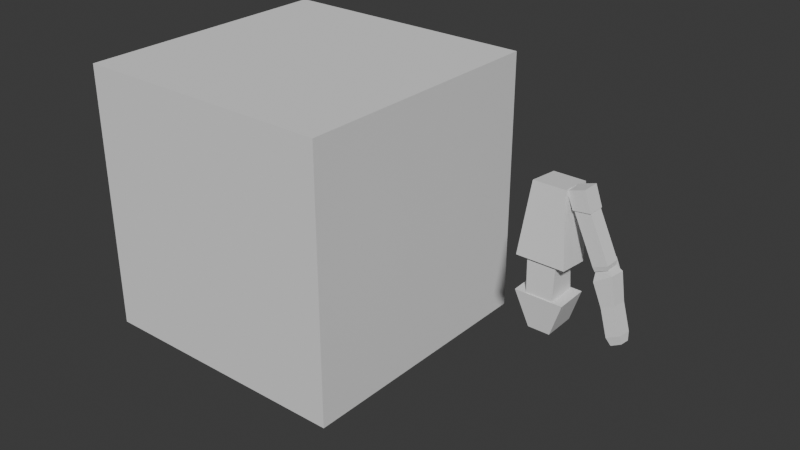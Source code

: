 # Source: Human_proportion_1228.blend  (saved by Blender 5.0.118; exported with 4.5.12 LTS)
import bpy
from mathutils import Matrix  # noqa: F401  (used for matrix-valued properties, if any)

bpy.ops.wm.read_factory_settings(use_empty=True)
scene = bpy.context.scene
scene.name = 'Scene'

# ---- collections
col_collection = bpy.data.collections.new('Collection'); scene.collection.children.link(col_collection)

# ---- world
world_world = bpy.data.worlds.new('World'); scene.world = world_world
world_world.use_nodes = True; world_world.node_tree.nodes.clear()
_N = world_world.node_tree.nodes; _L = world_world.node_tree.links
n0 = _N.new('ShaderNodeOutputWorld'); n0.name = 'World Output'; n0.location = (200, 100)
n1 = _N.new('ShaderNodeBackground'); n1.name = 'Background'; n1.location = (-200, 100)
n1.inputs[0].default_value = (0.05088, 0.05088, 0.05088, 1.0)
_L.new(n1.outputs[0], n0.inputs[0])
n0.is_active_output = True
world_world.color = (0.05088, 0.05088, 0.05088)
world_world.sun_shadow_jitter_overblur = 0.0

# ---- meshes
me_cube_001 = bpy.data.meshes.new('Cube.001')
me_cube_001.from_pydata([(-1.0, -1.0, -1.0), (-1.0, -1.0, 1.0), (-1.0, 1.0, -1.0), (-1.0, 1.0, 1.0), (1.0, -1.0, -1.0), (1.0, -1.0, 1.0), (1.0, 1.0, -1.0), (1.0, 1.0, 1.0)], [], [(0, 1, 3, 2), (2, 3, 7, 6), (6, 7, 5, 4), (4, 5, 1, 0), (2, 6, 4, 0), (7, 3, 1, 5)])
_uv = me_cube_001.uv_layers.new(name='UVMap')
_uv.uv.foreach_set('vector', [0.375, 0.0, 0.625, 0.0, 0.625, 0.25, 0.375, 0.25, 0.375, 0.25, 0.625, 0.25, 0.625, 0.5, 0.375, 0.5, 0.375, 0.5, 0.625, 0.5, 0.625, 0.75, 0.375, 0.75, 0.375, 0.75, 0.625, 0.75, 0.625, 1.0, 0.375, 1.0, 0.125, 0.5, 0.375, 0.5, 0.375, 0.75, 0.125, 0.75, 0.625, 0.5, 0.875, 0.5, 0.875, 0.75, 0.625, 0.75])
me_cube_001.update()
me_cube_002 = bpy.data.meshes.new('Cube.002')
me_cube_002.from_pydata([(-0.1672, -0.1086, -0.2952), (-0.1109, -0.1086, 0.1996), (-0.1672, 0.118, -0.2952), (-0.1109, 0.118, 0.1996), (0.1672, -0.1086, -0.2952), (0.1109, -0.1086, 0.1996), (0.1672, 0.118, -0.2952), (0.1109, 0.118, 0.1996)], [], [(0, 1, 3, 2), (2, 3, 7, 6), (6, 7, 5, 4), (4, 5, 1, 0), (2, 6, 4, 0), (7, 3, 1, 5)])
_uv = me_cube_002.uv_layers.new(name='UVMap')
_uv.uv.foreach_set('vector', [0.375, 0.0, 0.625, 0.0, 0.625, 0.25, 0.375, 0.25, 0.375, 0.25, 0.625, 0.25, 0.625, 0.5, 0.375, 0.5, 0.375, 0.5, 0.625, 0.5, 0.625, 0.75, 0.375, 0.75, 0.375, 0.75, 0.625, 0.75, 0.625, 1.0, 0.375, 1.0, 0.125, 0.5, 0.375, 0.5, 0.375, 0.75, 0.125, 0.75, 0.625, 0.5, 0.875, 0.5, 0.875, 0.75, 0.625, 0.75])
me_cube_002.update()
me_cube_003 = bpy.data.meshes.new('Cube.003')
me_cube_003.from_pydata([(-0.09935, -0.08187, -0.1852), (-0.09074, -0.1104, 0.09769), (-0.09935, 0.08239, -0.1915), (-0.09074, 0.1042, 0.08671), (0.09935, -0.08187, -0.1852), (0.09074, -0.1104, 0.09769), (0.09935, 0.08239, -0.1915), (0.09074, 0.1042, 0.08671)], [], [(0, 1, 3, 2), (2, 3, 7, 6), (6, 7, 5, 4), (4, 5, 1, 0), (2, 6, 4, 0), (7, 3, 1, 5)])
_uv = me_cube_003.uv_layers.new(name='UVMap')
_uv.uv.foreach_set('vector', [0.375, 0.0, 0.625, 0.0, 0.625, 0.25, 0.375, 0.25, 0.375, 0.25, 0.625, 0.25, 0.625, 0.5, 0.375, 0.5, 0.375, 0.5, 0.625, 0.5, 0.625, 0.75, 0.375, 0.75, 0.375, 0.75, 0.625, 0.75, 0.625, 1.0, 0.375, 1.0, 0.125, 0.5, 0.375, 0.5, 0.375, 0.75, 0.125, 0.75, 0.625, 0.5, 0.875, 0.5, 0.875, 0.75, 0.625, 0.75])
me_cube_003.update()
me_cube_004 = bpy.data.meshes.new('Cube.004')
me_cube_004.from_pydata([(-0.1672, -0.1084, -0.1686), (-0.07669, -0.1238, 0.07974), (-0.1672, 0.1178, -0.1757), (-0.07669, 0.1024, 0.07268), (0.1672, -0.1084, -0.1686), (0.07669, -0.1238, 0.07974), (0.1672, 0.1178, -0.1757), (0.07669, 0.1024, 0.07268)], [], [(0, 1, 3, 2), (2, 3, 7, 6), (6, 7, 5, 4), (4, 5, 1, 0), (2, 6, 4, 0), (7, 3, 1, 5)])
_uv = me_cube_004.uv_layers.new(name='UVMap')
_uv.uv.foreach_set('vector', [0.375, 0.0, 0.625, 0.0, 0.625, 0.25, 0.375, 0.25, 0.375, 0.25, 0.625, 0.25, 0.625, 0.5, 0.375, 0.5, 0.375, 0.5, 0.625, 0.5, 0.625, 0.75, 0.375, 0.75, 0.375, 0.75, 0.625, 0.75, 0.625, 1.0, 0.375, 1.0, 0.125, 0.5, 0.375, 0.5, 0.375, 0.75, 0.125, 0.75, 0.625, 0.5, 0.875, 0.5, 0.875, 0.75, 0.625, 0.75])
me_cube_004.update()
me_cube_005 = bpy.data.meshes.new('Cube.005')
me_cube_005.from_pydata([(-0.0613, -0.0613, -0.0613), (-0.0613, -0.0613, 0.0613), (-0.0613, 0.0613, -0.0613), (-0.0613, 0.0613, 0.0613), (0.05288, -0.0613, -0.09614), (0.0623, -0.0613, 0.04826), (0.05288, 0.0613, -0.09614), (0.0623, 0.0613, 0.04826)], [], [(0, 1, 3, 2), (2, 3, 7, 6), (6, 7, 5, 4), (4, 5, 1, 0), (2, 6, 4, 0), (7, 3, 1, 5)])
_uv = me_cube_005.uv_layers.new(name='UVMap')
_uv.uv.foreach_set('vector', [0.375, 0.0, 0.625, 0.0, 0.625, 0.25, 0.375, 0.25, 0.375, 0.25, 0.625, 0.25, 0.625, 0.5, 0.375, 0.5, 0.375, 0.5, 0.625, 0.5, 0.625, 0.75, 0.375, 0.75, 0.375, 0.75, 0.625, 0.75, 0.625, 1.0, 0.375, 1.0, 0.125, 0.5, 0.375, 0.5, 0.375, 0.75, 0.125, 0.75, 0.625, 0.5, 0.875, 0.5, 0.875, 0.75, 0.625, 0.75])
me_cube_005.update()
me_cube_006 = bpy.data.meshes.new('Cube.006')
me_cube_006.from_pydata([(-0.04684, -0.04684, -0.2476), (-0.04684, -0.04684, 0.2476), (-0.04684, 0.04684, -0.2476), (-0.04684, 0.04684, 0.2476), (0.04684, -0.04684, -0.2476), (0.04684, -0.04684, 0.2476), (0.04684, 0.04684, -0.2476), (0.04684, 0.04684, 0.2476), (-0.05911, -0.05323, 0.2193), (-0.04606, -0.05323, -0.2163), (-0.04606, 0.05323, -0.2163), (-0.05911, 0.05323, 0.2193), (0.05911, 0.05323, -0.2193), (0.04606, 0.05323, 0.2163), (0.05911, -0.05323, -0.2193), (0.04606, -0.05323, 0.2163)], [], [(2, 6, 4, 0), (7, 3, 1, 5), (15, 8, 9, 14), (13, 15, 14, 12), (11, 13, 12, 10), (8, 11, 10, 9), (15, 5, 1, 8), (0, 9, 10, 2), (8, 1, 3, 11), (4, 14, 9, 0), (11, 3, 7, 13), (2, 10, 12, 6), (13, 7, 5, 15), (6, 12, 14, 4)])
_uv = me_cube_006.uv_layers.new(name='UVMap')
_uv.uv.foreach_set('vector', [0.125, 0.5, 0.375, 0.5, 0.375, 0.75, 0.125, 0.75, 0.625, 0.5, 0.875, 0.5, 0.875, 0.75, 0.625, 0.75, 0.6034, 0.75, 0.6034, 1.0, 0.3966, 1.0, 0.3966, 0.75, 0.6034, 0.5, 0.6034, 0.75, 0.3966, 0.75, 0.3966, 0.5, 0.6034, 0.25, 0.6034, 0.5, 0.3966, 0.5, 0.3966, 0.25, 0.6034, 0.0, 0.6034, 0.25, 0.3966, 0.25, 0.3966, 0.0, 0.6034, 0.75, 0.625, 0.75, 0.625, 1.0, 0.6034, 1.0, 0.375, 0.0, 0.3966, 0.0, 0.3966, 0.25, 0.375, 0.25, 0.6034, 0.0, 0.625, 0.0, 0.625, 0.25, 0.6034, 0.25, 0.375, 0.75, 0.3966, 0.75, 0.3966, 1.0, 0.375, 1.0, 0.6034, 0.25, 0.625, 0.25, 0.625, 0.5, 0.6034, 0.5, 0.375, 0.25, 0.3966, 0.25, 0.3966, 0.5, 0.375, 0.5, 0.6034, 0.5, 0.625, 0.5, 0.625, 0.75, 0.6034, 0.75, 0.375, 0.5, 0.3966, 0.5, 0.3966, 0.75, 0.375, 0.75])
me_cube_006.update()
me_cube_007 = bpy.data.meshes.new('Cube.007')
me_cube_007.from_pydata([(-0.05711, -0.03328, -0.2421), (-0.02165, -0.04038, 0.2373), (-0.05768, 0.04087, -0.2434), (-0.02208, 0.03378, 0.2359), (0.02002, -0.03385, -0.235), (0.05974, -0.0408, 0.2425), (0.01945, 0.0403, -0.2363), (0.05931, 0.03335, 0.2412), (-0.05099, -0.06105, 0.162), (-0.06892, -0.04575, -0.1885), (-0.06969, 0.05318, -0.19), (-0.05191, 0.05848, 0.1605), (0.03321, 0.05241, -0.1822), (0.08625, 0.05627, 0.1854), (0.03398, -0.04652, -0.1807), (0.08718, -0.06326, 0.1868), (0.05183, -0.04985, 0.004605), (-0.05107, -0.04908, -0.003157), (0.05107, 0.04908, 0.003157), (-0.05183, 0.04985, -0.004605)], [], [(2, 6, 4, 0), (7, 3, 1, 5), (16, 17, 9, 14), (18, 16, 14, 12), (19, 18, 12, 10), (17, 19, 10, 9), (15, 5, 1, 8), (0, 9, 10, 2), (8, 1, 3, 11), (4, 14, 9, 0), (11, 3, 7, 13), (2, 10, 12, 6), (13, 7, 5, 15), (6, 12, 14, 4), (8, 11, 19, 17), (11, 13, 18, 19), (13, 15, 16, 18), (15, 8, 17, 16)])
_uv = me_cube_007.uv_layers.new(name='UVMap')
_uv.uv.foreach_set('vector', [0.125, 0.5, 0.375, 0.5, 0.375, 0.75, 0.125, 0.75, 0.625, 0.5, 0.875, 0.5, 0.875, 0.75, 0.625, 0.75, 0.5, 0.75, 0.5, 1.0, 0.4111, 1.0, 0.4111, 0.75, 0.5, 0.5, 0.5, 0.75, 0.4111, 0.75, 0.4111, 0.5, 0.5, 0.25, 0.5, 0.5, 0.4111, 0.5, 0.4111, 0.25, 0.5, 0.0, 0.5, 0.25, 0.4111, 0.25, 0.4111, 0.0, 0.5889, 0.75, 0.625, 0.75, 0.625, 1.0, 0.5889, 1.0, 0.375, 0.0, 0.4111, 0.0, 0.4111, 0.25, 0.375, 0.25, 0.5889, 0.0, 0.625, 0.0, 0.625, 0.25, 0.5889, 0.25, 0.375, 0.75, 0.4111, 0.75, 0.4111, 1.0, 0.375, 1.0, 0.5889, 0.25, 0.625, 0.25, 0.625, 0.5, 0.5889, 0.5, 0.375, 0.25, 0.4111, 0.25, 0.4111, 0.5, 0.375, 0.5, 0.5889, 0.5, 0.625, 0.5, 0.625, 0.75, 0.5889, 0.75, 0.375, 0.5, 0.4111, 0.5, 0.4111, 0.75, 0.375, 0.75, 0.5889, 0.0, 0.5889, 0.25, 0.5, 0.25, 0.5, 0.0, 0.5889, 0.25, 0.5889, 0.5, 0.5, 0.5, 0.5, 0.25, 0.5889, 0.5, 0.5889, 0.75, 0.5, 0.75, 0.5, 0.5, 0.5889, 0.75, 0.5889, 1.0, 0.5, 1.0, 0.5, 0.75])
me_cube_007.update()
me_cube_008 = bpy.data.meshes.new('Cube.008')
me_cube_008.from_pydata([(-0.02894, -0.02894, -0.04153), (-0.02894, -0.02894, 0.04153), (-0.02894, 0.02894, -0.04153), (-0.02894, 0.02894, 0.04153), (0.02894, -0.02894, -0.04153), (0.02894, -0.02894, 0.04153), (0.02894, 0.02894, -0.04153), (0.02894, 0.02894, 0.04153)], [], [(0, 1, 3, 2), (2, 3, 7, 6), (6, 7, 5, 4), (4, 5, 1, 0), (2, 6, 4, 0), (7, 3, 1, 5)])
_uv = me_cube_008.uv_layers.new(name='UVMap')
_uv.uv.foreach_set('vector', [0.375, 0.0, 0.625, 0.0, 0.625, 0.25, 0.375, 0.25, 0.375, 0.25, 0.625, 0.25, 0.625, 0.5, 0.375, 0.5, 0.375, 0.5, 0.625, 0.5, 0.625, 0.75, 0.375, 0.75, 0.375, 0.75, 0.625, 0.75, 0.625, 1.0, 0.375, 1.0, 0.125, 0.5, 0.375, 0.5, 0.375, 0.75, 0.125, 0.75, 0.625, 0.5, 0.875, 0.5, 0.875, 0.75, 0.625, 0.75])
me_cube_008.update()

# ---- objects
ob_cube = bpy.data.objects.new('Cube', me_cube_001)
ob_cube_001 = bpy.data.objects.new('Cube.001', me_cube_002)
ob_cube_002 = bpy.data.objects.new('Cube.002', me_cube_003)
ob_cube_003 = bpy.data.objects.new('Cube.003', me_cube_004)
ob_cube_004 = bpy.data.objects.new('Cube.004', me_cube_005)
ob_cube_005 = bpy.data.objects.new('Cube.005', me_cube_006)
ob_cube_006 = bpy.data.objects.new('Cube.006', me_cube_007)
ob_cube_007 = bpy.data.objects.new('Cube.007', me_cube_008)

# ---- transforms, parenting, visibility, modifiers, constraints
ob_cube.location = (-1.99, 0.0, 1.0)
ob_cube_001.location = (0.0, 0.0, 1.475)
ob_cube_001.rotation_euler = (-0.09698, -2.15e-17, 1.043e-18)
ob_cube_002.location = (0.0, -0.02273, 1.008)
ob_cube_002.rotation_euler = (3.204, -1.386e-17, 4.437e-16)
ob_cube_003.location = (0.0, 0.0, 0.7794)
ob_cube_003.rotation_euler = (3.204, -1.386e-17, 4.437e-16)
ob_cube_004.location = (0.1846, -8.568e-08, 1.638)
ob_cube_004.rotation_euler = (1.2e-08, -0.4077, -5.803e-08)
ob_cube_005.parent = ob_cube_004
ob_cube_005.matrix_parent_inverse = Matrix(((1.0, -0.0, -0.0, -0.1846), (-0.0, 1.0, 0.0, 8.568e-08), (-0.0, -0.0, 1.0, -1.638), (-0.0, 0.0, -0.0, 1.0)))
ob_cube_005.location = (0.1846, -8.568e-08, 1.437)
ob_cube_006.parent = ob_cube_004
ob_cube_006.matrix_parent_inverse = Matrix(((1.0, -0.0, -0.0, -0.1846), (-0.0, 1.0, 0.0, 8.568e-08), (-0.0, -0.0, 1.0, -1.638), (-0.0, 0.0, -0.0, 1.0)))
ob_cube_006.location = (0.1651, -0.006711, 0.963)
ob_cube_006.rotation_euler = (-0.08064, -1.789e-17, 7.215e-19)
ob_cube_007.location = (0.3661, 0.06955, 1.219)
ob_cube_007.rotation_euler = (1.2e-08, -0.4077, -5.803e-08)

# ---- collection membership
col_collection.objects.link(ob_cube)
col_collection.objects.link(ob_cube_001)
col_collection.objects.link(ob_cube_002)
col_collection.objects.link(ob_cube_003)
col_collection.objects.link(ob_cube_004)
col_collection.objects.link(ob_cube_005)
col_collection.objects.link(ob_cube_006)
col_collection.objects.link(ob_cube_007)

# ---- scene / render settings (as saved in the file)
scene.frame_start = 1; scene.frame_end = 250; scene.frame_set(1)
scene.render.engine = 'BLENDER_EEVEE_NEXT'
scene.render.bake_bias = 0.0
scene.render.bake_samples = 0
scene.cycles.sampling_pattern = 'TABULATED_SOBOL'
scene.eevee.use_volume_custom_range = False
bpy.context.view_layer.update()

# ---- added for rendering (the .blend has no active camera and no usable light): camera, sun
cam_auto = bpy.data.cameras.new('AutoCamera')
cam_auto.lens = 50.0
cam_auto.sensor_width = 36.0
cam_auto.clip_end = 1000.0
ob_auto_camera = bpy.data.objects.new('AutoCamera', cam_auto)
scene.collection.objects.link(ob_auto_camera)
ob_auto_camera.location = (3.0489, -5.08552, 4.39035)
ob_auto_camera.rotation_euler = (1.09748, -7.21219e-08, 0.694738)
scene.camera = ob_auto_camera
light_auto_sun = bpy.data.lights.new('AutoSun', 'SUN')
light_auto_sun.energy = 3.0
light_auto_sun.angle = 0.0523599
ob_auto_sun = bpy.data.objects.new('AutoSun', light_auto_sun)
scene.collection.objects.link(ob_auto_sun)
ob_auto_sun.rotation_euler = (0.872665, 0.174533, 0.523599)
bpy.context.view_layer.update()
